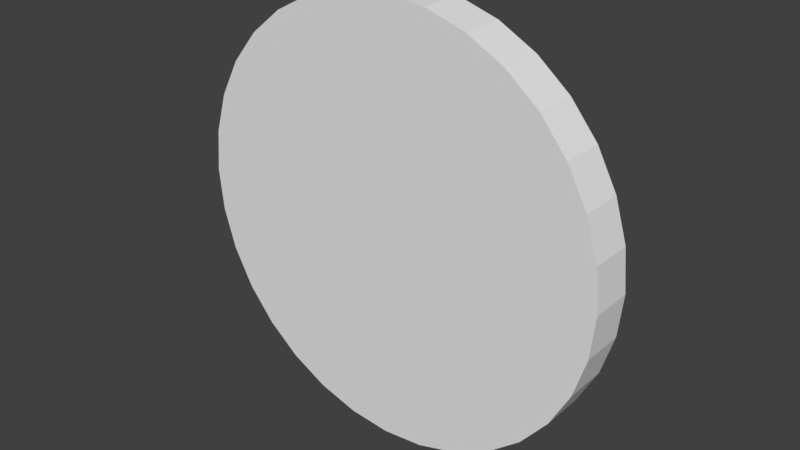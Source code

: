 # Source: Tum.blend  (saved by Blender 2.78.0; exported with 4.5.12 LTS)
import bpy
from mathutils import Matrix  # noqa: F401  (used for matrix-valued properties, if any)

bpy.ops.wm.read_factory_settings(use_empty=True)
scene = bpy.context.scene
scene.name = 'Scene'

# ---- collections
col_collection_1 = bpy.data.collections.new('Collection 1'); scene.collection.children.link(col_collection_1)

# ---- world
world_world = bpy.data.worlds.new('World'); scene.world = world_world
world_world.color = (0.05088, 0.05088, 0.05088)
world_world.use_sun_shadow = False
world_world.sun_shadow_jitter_overblur = 0.0
world_world.cycles.sampling_method = 'MANUAL'

# ---- meshes
me_tum = bpy.data.meshes.new('Tum')
me_tum.from_pydata([(0.0, 0.1, 1.0), (0.0, -0.1, 1.0), (0.1951, 0.1, 0.9808), (0.1951, -0.1, 0.9808), (0.3827, 0.1, 0.9239), (0.3827, -0.1, 0.9239), (0.5556, 0.1, 0.8315), (0.5556, -0.1, 0.8315), (0.7071, 0.1, 0.7071), (0.7071, -0.1, 0.7071), (0.8315, 0.1, 0.5556), (0.8315, -0.1, 0.5556), (0.9239, 0.1, 0.3827), (0.9239, -0.1, 0.3827), (0.9808, 0.1, 0.1951), (0.9808, -0.1, 0.1951), (1.0, 0.1, 7.987e-08), (1.0, -0.1, 7.113e-08), (0.9808, 0.1, -0.1951), (0.9808, -0.1, -0.1951), (0.9239, 0.1, -0.3827), (0.9239, -0.1, -0.3827), (0.8315, 0.1, -0.5556), (0.8315, -0.1, -0.5556), (0.7071, 0.1, -0.7071), (0.7071, -0.1, -0.7071), (0.5556, 0.1, -0.8315), (0.5556, -0.1, -0.8315), (0.3827, 0.1, -0.9239), (0.3827, -0.1, -0.9239), (0.1951, 0.1, -0.9808), (0.1951, -0.1, -0.9808), (-3.258e-07, 0.1, -1.0), (-3.258e-07, -0.1, -1.0), (-0.1951, 0.1, -0.9808), (-0.1951, -0.1, -0.9808), (-0.3827, 0.1, -0.9239), (-0.3827, -0.1, -0.9239), (-0.5556, 0.1, -0.8315), (-0.5556, -0.1, -0.8315), (-0.7071, 0.1, -0.7071), (-0.7071, -0.1, -0.7071), (-0.8315, 0.1, -0.5556), (-0.8315, -0.1, -0.5556), (-0.9239, 0.1, -0.3827), (-0.9239, -0.1, -0.3827), (-0.9808, 0.1, -0.1951), (-0.9808, -0.1, -0.1951), (-1.0, 0.1, 9.7e-07), (-1.0, -0.1, 9.612e-07), (-0.9808, 0.1, 0.1951), (-0.9808, -0.1, 0.1951), (-0.9239, 0.1, 0.3827), (-0.9239, -0.1, 0.3827), (-0.8315, 0.1, 0.5556), (-0.8315, -0.1, 0.5556), (-0.7071, 0.1, 0.7071), (-0.7071, -0.1, 0.7071), (-0.5556, 0.1, 0.8315), (-0.5556, -0.1, 0.8315), (-0.3827, 0.1, 0.9239), (-0.3827, -0.1, 0.9239), (-0.1951, 0.1, 0.9808), (-0.1951, -0.1, 0.9808)], [], [(0, 1, 3, 2), (2, 3, 5, 4), (4, 5, 7, 6), (6, 7, 9, 8), (8, 9, 11, 10), (10, 11, 13, 12), (12, 13, 15, 14), (14, 15, 17, 16), (16, 17, 19, 18), (18, 19, 21, 20), (20, 21, 23, 22), (22, 23, 25, 24), (24, 25, 27, 26), (26, 27, 29, 28), (28, 29, 31, 30), (30, 31, 33, 32), (32, 33, 35, 34), (34, 35, 37, 36), (36, 37, 39, 38), (38, 39, 41, 40), (40, 41, 43, 42), (42, 43, 45, 44), (44, 45, 47, 46), (46, 47, 49, 48), (48, 49, 51, 50), (50, 51, 53, 52), (52, 53, 55, 54), (54, 55, 57, 56), (56, 57, 59, 58), (58, 59, 61, 60), (3, 1, 63, 61, 59, 57, 55, 53, 51, 49, 47, 45, 43, 41, 39, 37, 35, 33, 31, 29, 27, 25, 23, 21, 19, 17, 15, 13, 11, 9, 7, 5), (60, 61, 63, 62), (62, 63, 1, 0), (0, 2, 4, 6, 8, 10, 12, 14, 16, 18, 20, 22, 24, 26, 28, 30, 32, 34, 36, 38, 40, 42, 44, 46, 48, 50, 52, 54, 56, 58, 60, 62)])
_uv = me_tum.uv_layers.new(name='UVMap')
_uv.uv.foreach_set('vector', [0.5804, 0.0218, 0.5804, 0.3125, 0.5461, 0.3125, 0.5461, 0.0218, 0.5461, 0.0218, 0.5461, 0.3125, 0.5124, 0.3125, 0.5124, 0.0218, 0.5124, 0.0218, 0.5124, 0.3125, 0.4806, 0.3125, 0.4806, 0.0218, 0.4806, 0.0218, 0.4806, 0.3125, 0.452, 0.3125, 0.452, 0.0218, 0.452, 0.0218, 0.452, 0.3125, 0.4277, 0.3125, 0.4277, 0.0218, 0.2487, 0.6875, 0.2487, 0.9782, 0.2201, 0.9782, 0.2201, 0.6875, 0.2201, 0.6875, 0.2201, 0.9782, 0.1884, 0.9782, 0.1884, 0.6875, 0.1884, 0.6875, 0.1884, 0.9782, 0.1547, 0.9782, 0.1547, 0.6875, 0.1547, 0.6875, 0.1547, 0.9782, 0.1203, 0.9782, 0.1203, 0.6875, 0.1203, 0.6875, 0.1203, 0.9782, 0.08661, 0.9782, 0.08661, 0.6875, 0.08661, 0.6875, 0.08661, 0.9782, 0.05486, 0.9782, 0.05486, 0.6875, 0.05486, 0.6875, 0.05486, 0.9782, 0.02629, 0.9782, 0.02629, 0.6875, 0.727, 0.6467, 0.727, 0.3561, 0.7556, 0.3561, 0.7556, 0.6467, 0.7556, 0.6467, 0.7556, 0.3561, 0.7873, 0.3561, 0.7873, 0.6467, 0.7873, 0.6467, 0.7873, 0.3561, 0.821, 0.3561, 0.821, 0.6467, 0.821, 0.6467, 0.821, 0.3561, 0.8554, 0.3561, 0.8554, 0.6467, 0.8554, 0.6467, 0.8554, 0.3561, 0.8891, 0.3561, 0.8891, 0.6467, 0.8891, 0.6467, 0.8891, 0.3561, 0.9208, 0.3561, 0.9208, 0.6467, 0.9208, 0.6467, 0.9208, 0.3561, 0.9494, 0.3561, 0.9494, 0.6467, 0.9494, 0.6467, 0.9494, 0.3561, 0.9737, 0.3561, 0.9737, 0.6467, 0.4277, 0.6467, 0.4277, 0.3561, 0.4563, 0.3561, 0.4563, 0.6467, 0.4563, 0.6467, 0.4563, 0.3561, 0.4881, 0.3561, 0.4881, 0.6467, 0.4881, 0.6467, 0.4881, 0.3561, 0.5218, 0.3561, 0.5218, 0.6467, 0.5218, 0.6467, 0.5218, 0.3561, 0.5561, 0.3561, 0.5561, 0.6467, 0.5561, 0.6467, 0.5561, 0.3561, 0.5898, 0.3561, 0.5898, 0.6467, 0.5898, 0.6467, 0.5898, 0.3561, 0.6216, 0.3561, 0.6216, 0.6467, 0.6216, 0.6467, 0.6216, 0.3561, 0.6501, 0.3561, 0.6501, 0.6467, 0.6501, 0.6467, 0.6501, 0.3561, 0.6744, 0.3561, 0.6744, 0.6467, 0.6987, 0.0218, 0.6987, 0.3125, 0.6744, 0.3125, 0.6744, 0.0218, 0.6744, 0.0218, 0.6744, 0.3125, 0.6459, 0.3125, 0.6459, 0.0218, 0.1835, 0.3111, 0.1498, 0.3055, 0.1181, 0.2946, 0.08953, 0.2788, 0.06523, 0.2586, 0.04614, 0.2349, 0.033, 0.2086, 0.02629, 0.1807, 0.02629, 0.1522, 0.033, 0.1242, 0.04614, 0.09792, 0.06523, 0.07424, 0.08953, 0.05409, 0.1181, 0.03826, 0.1498, 0.02736, 0.1835, 0.0218, 0.2179, 0.0218, 0.2516, 0.02736, 0.2834, 0.03826, 0.3119, 0.05409, 0.3362, 0.07423, 0.3553, 0.09792, 0.3685, 0.1242, 0.3752, 0.1522, 0.3752, 0.1807, 0.3685, 0.2086, 0.3553, 0.2349, 0.3362, 0.2586, 0.3119, 0.2788, 0.2834, 0.2946, 0.2516, 0.3055, 0.2179, 0.3111, 0.6459, 0.0218, 0.6459, 0.3125, 0.6141, 0.3125, 0.6141, 0.0218, 0.6141, 0.0218, 0.6141, 0.3125, 0.5804, 0.3125, 0.5804, 0.0218, 0.02629, 0.5135, 0.02629, 0.4851, 0.033, 0.4571, 0.04614, 0.4308, 0.06523, 0.4071, 0.08953, 0.387, 0.1181, 0.3711, 0.1498, 0.3602, 0.1835, 0.3547, 0.2179, 0.3547, 0.2516, 0.3602, 0.2834, 0.3711, 0.3119, 0.387, 0.3362, 0.4071, 0.3553, 0.4308, 0.3685, 0.4571, 0.3752, 0.4851, 0.3752, 0.5135, 0.3685, 0.5415, 0.3553, 0.5678, 0.3362, 0.5915, 0.3119, 0.6116, 0.2834, 0.6275, 0.2516, 0.6384, 0.2179, 0.6439, 0.1835, 0.6439, 0.1498, 0.6384, 0.1181, 0.6275, 0.08953, 0.6116, 0.06523, 0.5915, 0.04614, 0.5678, 0.033, 0.5415])
me_tum.use_remesh_preserve_volume = False
me_tum.use_remesh_preserve_attributes = False
me_tum.use_mirror_vertex_groups = False
me_tum.update()

# ---- objects
ob_tum = bpy.data.objects.new('Tum', me_tum)

# ---- transforms, parenting, visibility, modifiers, constraints
ob_tum.location = (0.0, 0.0, 0.0)
ob_tum.lineart.crease_threshold = 0.0

# ---- collection membership
col_collection_1.objects.link(ob_tum)

# ---- scene / render settings (as saved in the file)
scene.frame_start = 1; scene.frame_end = 250; scene.frame_set(1)
scene.render.engine = 'BLENDER_EEVEE_NEXT'
scene.render.resolution_percentage = 50
scene.render.dither_intensity = 0.0
scene.cycles.use_denoising = False
scene.cycles.samples = 128
scene.cycles.sampling_pattern = 'TABULATED_SOBOL'
scene.cycles.light_sampling_threshold = 0.0
scene.cycles.use_adaptive_sampling = False
scene.cycles.use_light_tree = False
scene.cycles.blur_glossy = 0.0
scene.cycles.sample_clamp_indirect = 0.0
scene.view_settings.view_transform = 'Standard'
bpy.context.view_layer.update()

# ---- added for rendering (the .blend has no active camera and no usable light): camera, sun
cam_auto = bpy.data.cameras.new('AutoCamera')
cam_auto.lens = 50.0
cam_auto.sensor_width = 36.0
cam_auto.clip_end = 1000.0
ob_auto_camera = bpy.data.objects.new('AutoCamera', cam_auto)
scene.collection.objects.link(ob_auto_camera)
ob_auto_camera.location = (2.62346, -3.14816, 2.09877)
ob_auto_camera.rotation_euler = (1.09748, -7.21219e-08, 0.694738)
scene.camera = ob_auto_camera
light_auto_sun = bpy.data.lights.new('AutoSun', 'SUN')
light_auto_sun.energy = 3.0
light_auto_sun.angle = 0.0523599
ob_auto_sun = bpy.data.objects.new('AutoSun', light_auto_sun)
scene.collection.objects.link(ob_auto_sun)
ob_auto_sun.rotation_euler = (0.872665, 0.174533, 0.523599)
bpy.context.view_layer.update()
